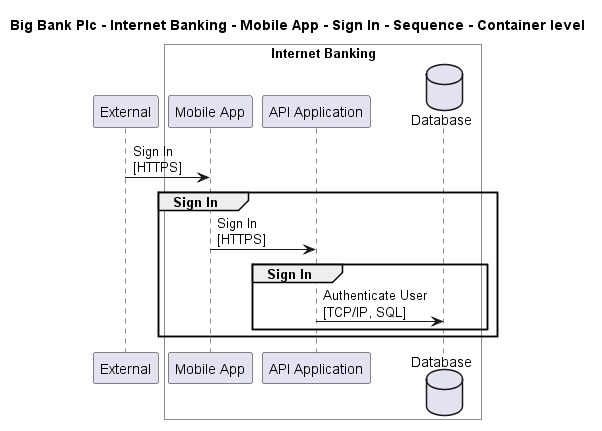

The diagram above was rendered by PlantUML. Its source (embedded in the PNG):
@startuml

title Big Bank Plc - Internet Banking - Mobile App - Sign In - Sequence - Container level

participant "External" as C4InterFlow.SoftwareSystems.ExternalSystem

box "Internet Banking" #White
    participant "Mobile App" as BigBankPlc.SoftwareSystems.InternetBanking.Containers.MobileApp
    participant "API Application" as BigBankPlc.SoftwareSystems.InternetBanking.Containers.APIApplication
    database "Database" as BigBankPlc.SoftwareSystems.InternetBanking.Containers.Database
end box


C4InterFlow.SoftwareSystems.ExternalSystem -> BigBankPlc.SoftwareSystems.InternetBanking.Containers.MobileApp : Sign In\n[HTTPS]
group Sign In
BigBankPlc.SoftwareSystems.InternetBanking.Containers.MobileApp -> BigBankPlc.SoftwareSystems.InternetBanking.Containers.APIApplication : Sign In\n[HTTPS]
group Sign In
BigBankPlc.SoftwareSystems.InternetBanking.Containers.APIApplication -> BigBankPlc.SoftwareSystems.InternetBanking.Containers.Database : Authenticate User\n[TCP/IP, SQL]
end
end


@enduml